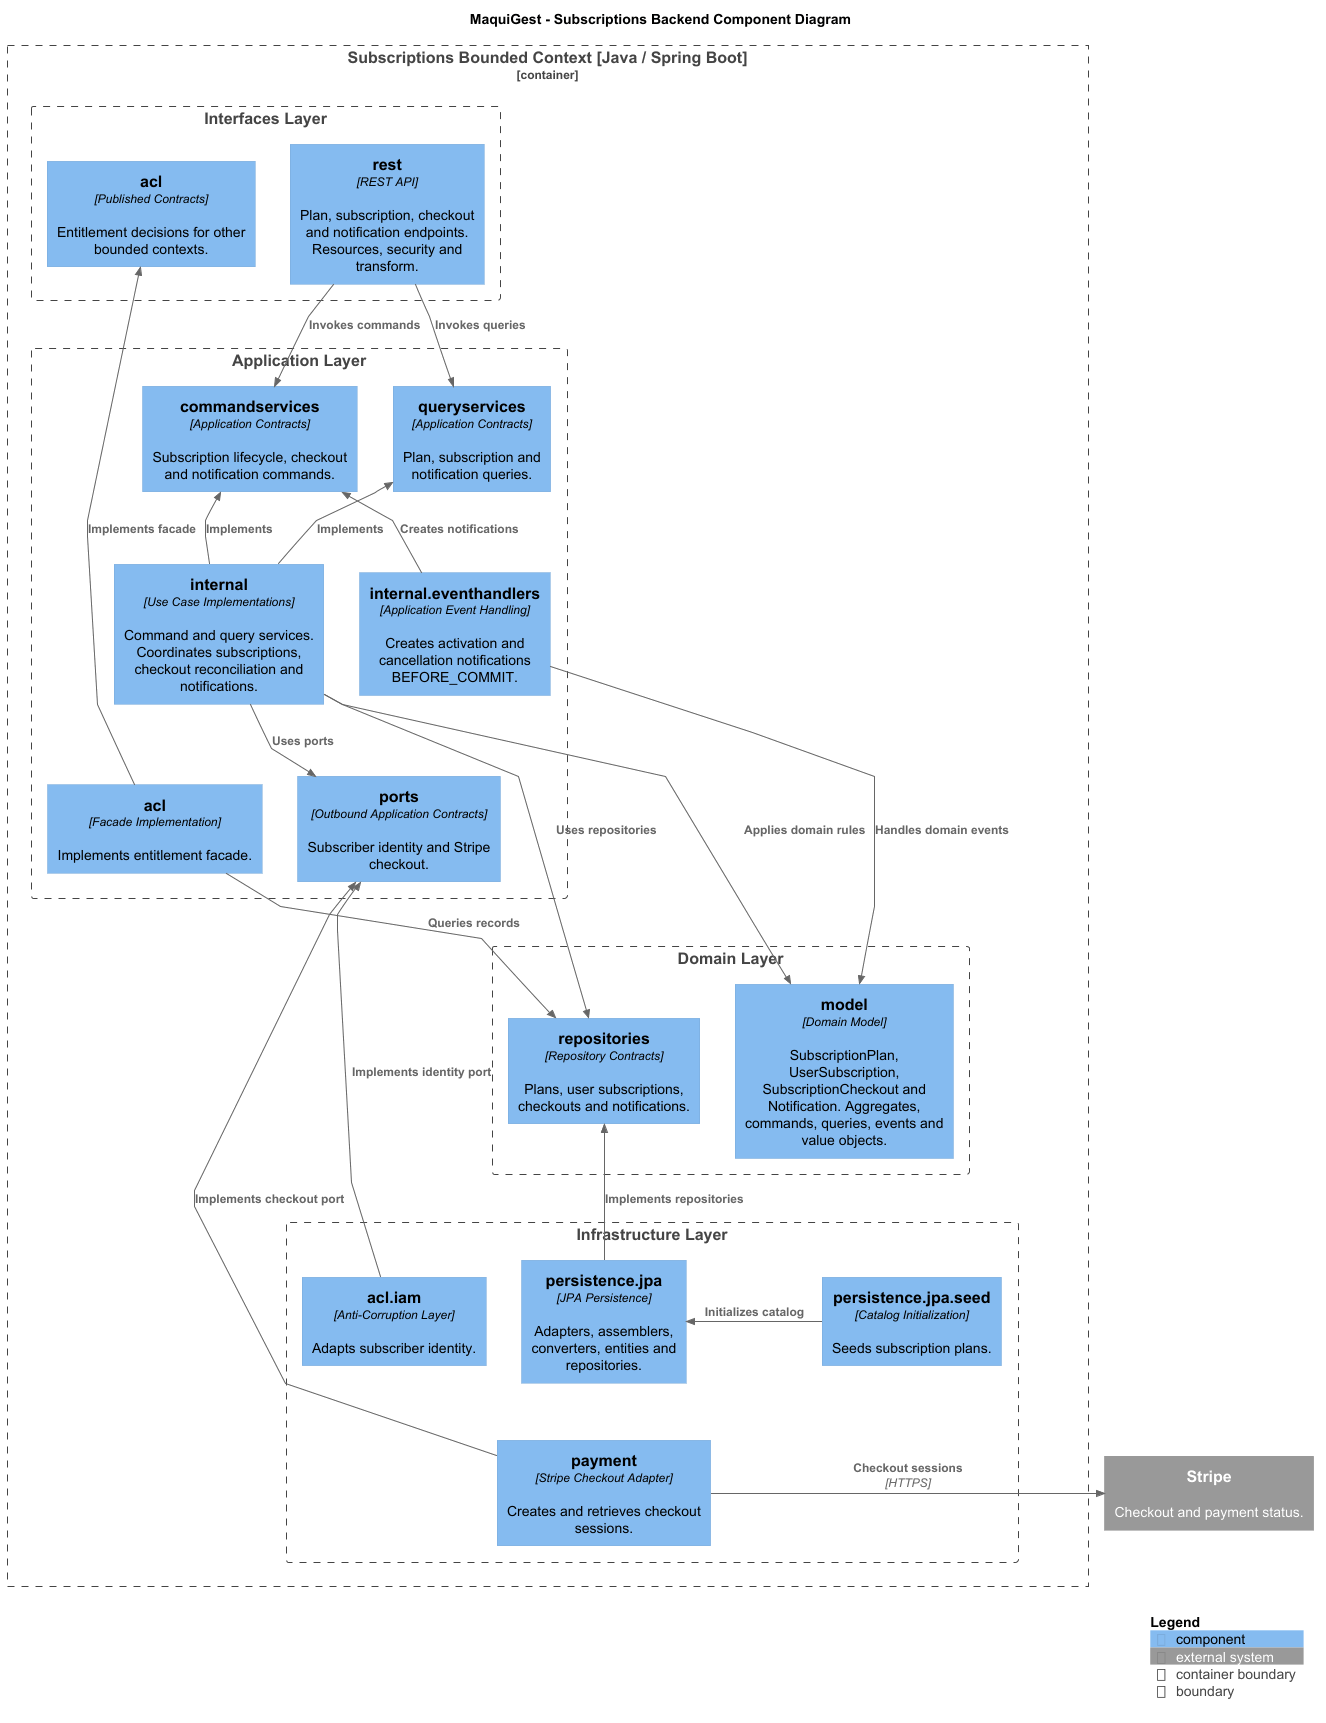

The diagram above was rendered by PlantUML. Its source (embedded in the PNG):
@startuml
!include <C4/C4_Component>

LAYOUT_TOP_DOWN()

skinparam nodesep 35
skinparam ranksep 55
skinparam linetype polyline

title MaquiGest - Subscriptions Backend Component Diagram

System_Ext(stripe, "Stripe", "Checkout and payment status.")

Container_Boundary(subscriptions, "Subscriptions Bounded Context [Java / Spring Boot]") {

    Boundary(interfaces_layer, "Interfaces Layer") {

        Component(rest, "rest", "REST API", "Plan, subscription, checkout and notification endpoints. Resources, security and transform.")

        Component(published_acl, "acl", "Published Contracts", "Entitlement decisions for other bounded contexts.")
    }

    Boundary(application_layer, "Application Layer") {

        Component(commands, "commandservices", "Application Contracts", "Subscription lifecycle, checkout and notification commands.")

        Component(queries, "queryservices", "Application Contracts", "Plan, subscription and notification queries.")

        Component(internal_services, "internal", "Use Case Implementations", "Command and query services. Coordinates subscriptions, checkout reconciliation and notifications.")

        Component(event_handlers, "internal.eventhandlers", "Application Event Handling", "Creates activation and cancellation notifications BEFORE_COMMIT.")

        Component(ports, "ports", "Outbound Application Contracts", "Subscriber identity and Stripe checkout.")

        Component(application_acl, "acl", "Facade Implementation", "Implements entitlement facade.")
    }

    Boundary(domain_layer, "Domain Layer") {

        Component(domain_model, "model", "Domain Model", "SubscriptionPlan, UserSubscription, SubscriptionCheckout and Notification. Aggregates, commands, queries, events and value objects.")

        Component(domain_repositories, "repositories", "Repository Contracts", "Plans, user subscriptions, checkouts and notifications.")
    }

    Boundary(infrastructure_layer, "Infrastructure Layer") {

        Component(jpa, "persistence.jpa", "JPA Persistence", "Adapters, assemblers, converters, entities and repositories.")

        Component(jpa_seed, "persistence.jpa.seed", "Catalog Initialization", "Seeds subscription plans.")

        Component(iam_acl, "acl.iam", "Anti-Corruption Layer", "Adapts subscriber identity.")

        Component(stripe_adapter, "payment", "Stripe Checkout Adapter", "Creates and retrieves checkout sessions.")
    }
}

Rel_D(rest, commands, "Invokes commands")
Rel_D(rest, queries, "Invokes queries")

Rel_U(internal_services, commands, "Implements")
Rel_U(internal_services, queries, "Implements")
Rel_D(internal_services, domain_model, "Applies domain rules")
Rel_D(internal_services, domain_repositories, "Uses repositories")
Rel_D(internal_services, ports, "Uses ports")

Rel_U(event_handlers, commands, "Creates notifications")
Rel_D(event_handlers, domain_model, "Handles domain events")

Rel_U(application_acl, published_acl, "Implements facade")
Rel_D(application_acl, domain_repositories, "Queries records")

Rel_U(jpa, domain_repositories, "Implements repositories")
Rel_L(jpa_seed, jpa, "Initializes catalog")

Rel_U(iam_acl, ports, "Implements identity port")
Rel_U(stripe_adapter, ports, "Implements checkout port")
Rel_R(stripe_adapter, stripe, "Checkout sessions", "HTTPS")

' Layout constraints
Lay_R(rest, published_acl)

Lay_R(commands, queries)
Lay_R(internal_services, event_handlers)
Lay_R(ports, application_acl)

Lay_R(domain_model, domain_repositories)

Lay_R(jpa, jpa_seed)
Lay_R(jpa_seed, iam_acl)

Lay_D(rest, commands)
Lay_D(commands, internal_services)
Lay_D(internal_services, ports)
Lay_D(ports, domain_model)
Lay_D(domain_model, jpa)
Lay_D(jpa, stripe_adapter)

SHOW_LEGEND()

@enduml